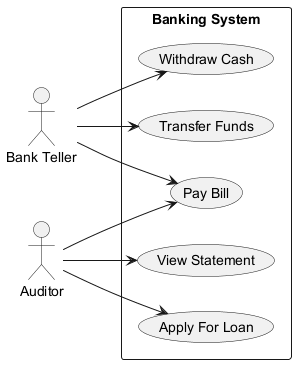

The diagram above was rendered by PlantUML. Its source (embedded in the PNG):
@startuml

left to right direction
actor "Bank Teller" as BT
actor "Auditor" as A
rectangle "Banking System" {
  usecase "Transfer Funds" as UC_TransferFunds
  usecase "Withdraw Cash" as UC_WithdrawCash
  usecase "View Statement" as UC_ViewStatement
  usecase "Apply For Loan" as UC_ApplyForLoan
  usecase "Pay Bill" as UC_PayBill
}
BT --> UC_TransferFunds
BT --> UC_PayBill
BT --> UC_WithdrawCash
A --> UC_ViewStatement
A --> UC_PayBill
A --> UC_ApplyForLoan
@enduml